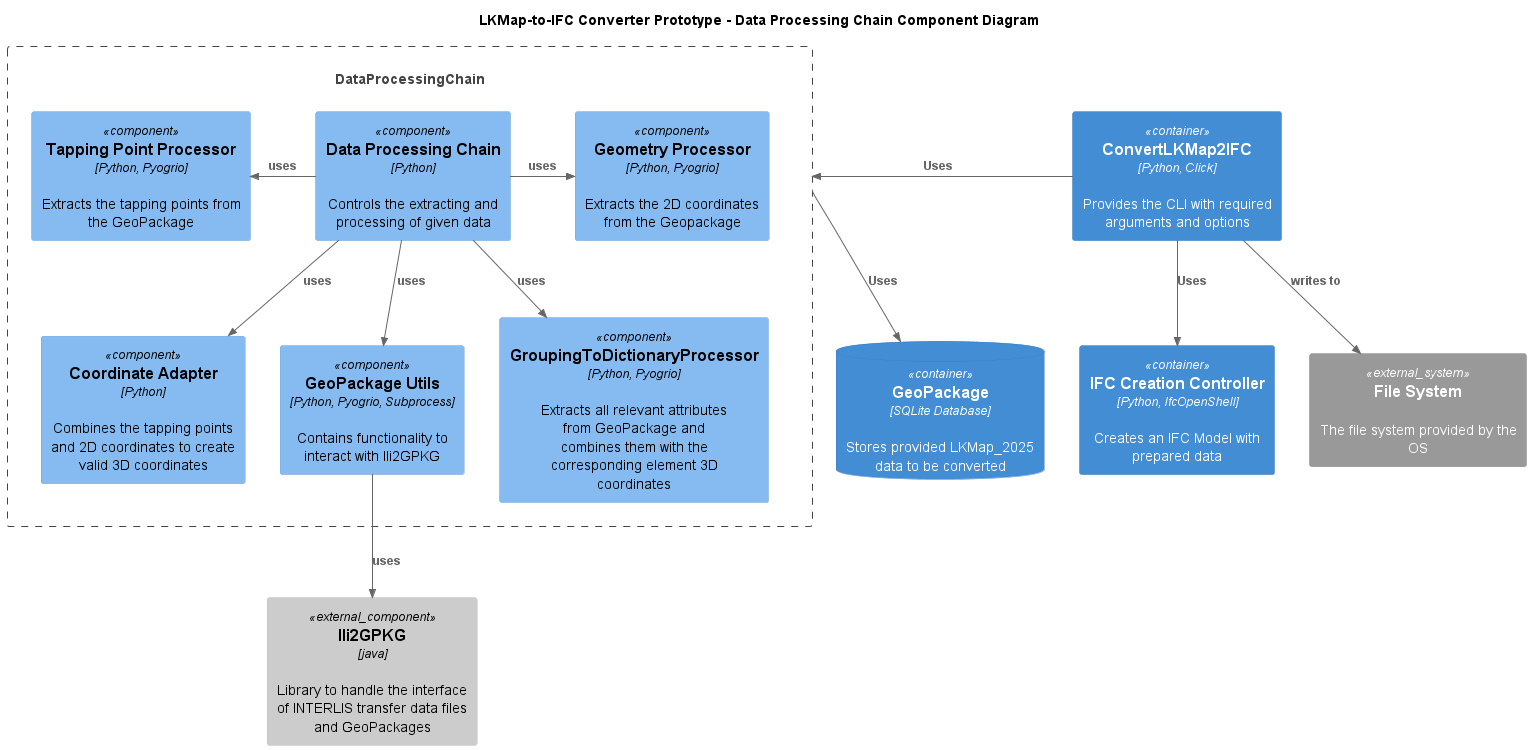

The diagram above was rendered by PlantUML. Its source (embedded in the PNG):
@startuml
!include C4_Component.puml

title LKMap-to-IFC Converter Prototype - Data Processing Chain Component Diagram

Container(cli, "ConvertLKMap2IFC", "Python, Click", "Provides the CLI with required arguments and options")

Container(ifcController, "IFC Creation Controller", "Python, IfcOpenShell", "Creates an IFC Model with prepared data")
ContainerDb(geoPackage, "GeoPackage", "SQLite Database", "Stores provided LKMap_2025 data to be converted")
Component_Ext(ili2gpkg, "Ili2GPKG", "java", "Library to handle the interface of INTERLIS transfer data files and GeoPackages")

Rel_L(cli, DataProcessingChain, "Uses")
Rel(cli, ifcController, "Uses")
Container_Boundary(DataProcessingChain, "Data Processing Chain") {
    Component(dataProcessingChain, "Data Processing Chain", "Python", "Controls the extracting and processing of given data")
    Component(coordinateAdapter, "Coordinate Adapter", "Python", "Combines the tapping points and 2D coordinates to create valid 3D coordinates")
    Component(geometryProcessor, "Geometry Processor", "Python, Pyogrio", "Extracts the 2D coordinates from the Geopackage")
    Component(geoPackageUtils, "GeoPackage Utils", "Python, Pyogrio, Subprocess", "Contains functionality to interact with Ili2GPKG")
    Component(tapPointProcessor, "Tapping Point Processor", "Python, Pyogrio", "Extracts the tapping points from the GeoPackage")
    Component(toDictionaryProcessor, "GroupingToDictionaryProcessor", "Python, Pyogrio", "Extracts all relevant attributes from GeoPackage and combines them with the corresponding element 3D coordinates")
    Rel_R(dataProcessingChain, geometryProcessor, "uses")
    Rel_L(dataProcessingChain, tapPointProcessor, "uses")
    Rel(dataProcessingChain, geoPackageUtils, "uses")
    Rel(dataProcessingChain, coordinateAdapter, "uses")
    Rel(dataProcessingChain, toDictionaryProcessor, "uses")
}
Rel(geoPackageUtils, ili2gpkg, "uses")
System_Ext(filesystem, "File System", "The file system provided by the OS")
ContainerDb(geoPackage, "GeoPackage", "SQLite Database", "Stores provided LKMap_2025 data to be converted")

Rel(DataProcessingChain, geoPackage, "Uses")
Rel(cli, filesystem, "writes to")


@enduml